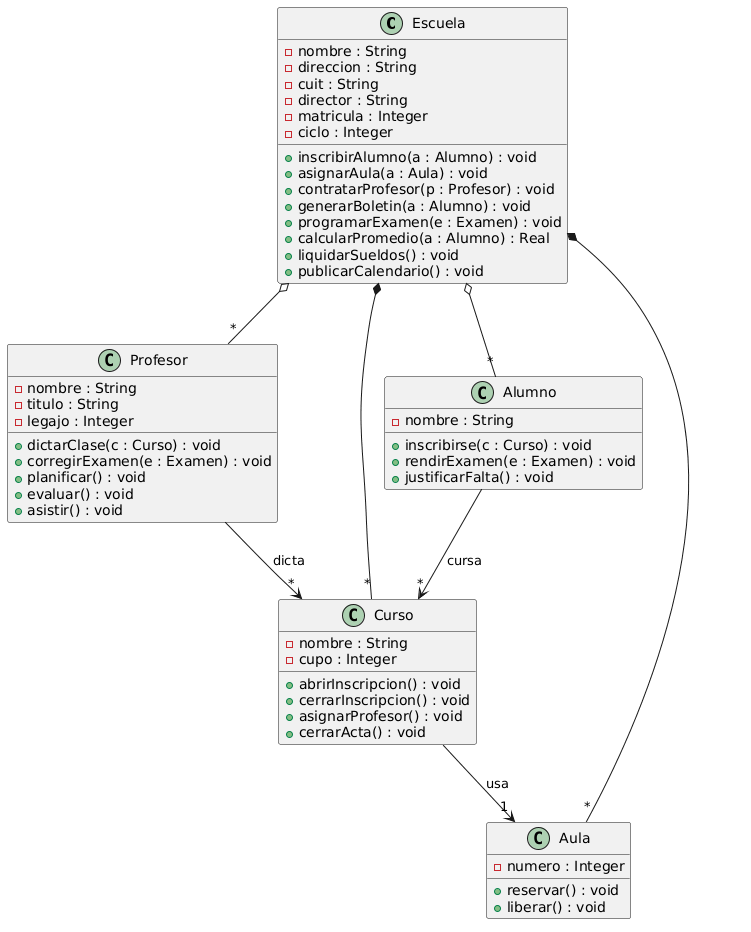

The diagram above was rendered by PlantUML. Its source (embedded in the PNG):
@startuml
class Escuela {
    -nombre : String
    -direccion : String
    -cuit : String
    -director : String
    -matricula : Integer
    -ciclo : Integer
    +inscribirAlumno(a : Alumno) : void
    +asignarAula(a : Aula) : void
    +contratarProfesor(p : Profesor) : void
    +generarBoletin(a : Alumno) : void
    +programarExamen(e : Examen) : void
    +calcularPromedio(a : Alumno) : Real
    +liquidarSueldos() : void
    +publicarCalendario() : void
}
class Profesor {
    -nombre : String
    -titulo : String
    -legajo : Integer
    +dictarClase(c : Curso) : void
    +corregirExamen(e : Examen) : void
    +planificar() : void
    +evaluar() : void
    +asistir() : void
}
class Curso {
    -nombre : String
    -cupo : Integer
    +abrirInscripcion() : void
    +cerrarInscripcion() : void
    +asignarProfesor() : void
    +cerrarActa() : void
}
class Alumno {
    -nombre : String
    +inscribirse(c : Curso) : void
    +rendirExamen(e : Examen) : void
    +justificarFalta() : void
}
class Aula {
    -numero : Integer
    +reservar() : void
    +liberar() : void
}

Escuela *-- "*" Curso
Escuela *-- "*" Aula
Escuela o-- "*" Profesor
Escuela o-- "*" Alumno
Profesor --> "*" Curso : dicta
Alumno --> "*" Curso : cursa
Curso --> "1" Aula : usa
@enduml